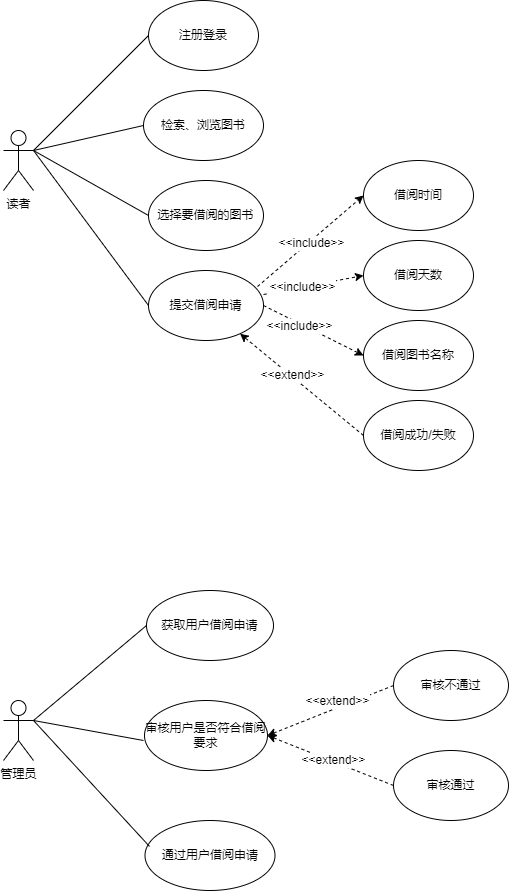

The diagram above was exported from draw.io. Its source (the exported page's mxGraphModel, read from the mxfile embedded in the PNG):
<mxGraphModel dx="418" dy="376" grid="1" gridSize="10" guides="1" tooltips="1" connect="1" arrows="1" fold="1" page="1" pageScale="1" pageWidth="827" pageHeight="1169" math="0" shadow="0">
  <root>
    <mxCell id="0" />
    <mxCell id="1" parent="0" />
    <mxCell id="nE8XyCPPprnIFZvUnJD4-1" value="读者" style="shape=umlActor;verticalLabelPosition=bottom;verticalAlign=top;html=1;outlineConnect=0;" vertex="1" parent="1">
      <mxGeometry x="30" y="180" width="30" height="60" as="geometry" />
    </mxCell>
    <mxCell id="nE8XyCPPprnIFZvUnJD4-2" value="注册登录" style="ellipse;whiteSpace=wrap;html=1;" vertex="1" parent="1">
      <mxGeometry x="175" y="50" width="110" height="70" as="geometry" />
    </mxCell>
    <mxCell id="nE8XyCPPprnIFZvUnJD4-9" value="检索、浏览图书" style="ellipse;whiteSpace=wrap;html=1;" vertex="1" parent="1">
      <mxGeometry x="170" y="140" width="120" height="70" as="geometry" />
    </mxCell>
    <mxCell id="nE8XyCPPprnIFZvUnJD4-22" style="edgeStyle=none;rounded=0;orthogonalLoop=1;jettySize=auto;html=1;exitX=0.948;exitY=0.229;exitDx=0;exitDy=0;entryX=0;entryY=0.5;entryDx=0;entryDy=0;dashed=1;exitPerimeter=0;" edge="1" parent="1" source="nE8XyCPPprnIFZvUnJD4-10" target="nE8XyCPPprnIFZvUnJD4-17">
      <mxGeometry relative="1" as="geometry" />
    </mxCell>
    <mxCell id="nE8XyCPPprnIFZvUnJD4-23" value="&amp;lt;&amp;lt;include&amp;gt;&amp;gt;" style="edgeLabel;html=1;align=center;verticalAlign=middle;resizable=0;points=[];" vertex="1" connectable="0" parent="nE8XyCPPprnIFZvUnJD4-22">
      <mxGeometry x="-0.014" y="-2" relative="1" as="geometry">
        <mxPoint as="offset" />
      </mxGeometry>
    </mxCell>
    <mxCell id="nE8XyCPPprnIFZvUnJD4-24" style="edgeStyle=none;rounded=0;orthogonalLoop=1;jettySize=auto;html=1;exitX=1;exitY=0.343;exitDx=0;exitDy=0;entryX=0;entryY=0.5;entryDx=0;entryDy=0;dashed=1;exitPerimeter=0;" edge="1" parent="1" source="nE8XyCPPprnIFZvUnJD4-10" target="nE8XyCPPprnIFZvUnJD4-18">
      <mxGeometry relative="1" as="geometry" />
    </mxCell>
    <mxCell id="nE8XyCPPprnIFZvUnJD4-25" value="&amp;lt;&amp;lt;include&amp;gt;&amp;gt;" style="edgeLabel;html=1;align=center;verticalAlign=middle;resizable=0;points=[];" vertex="1" connectable="0" parent="nE8XyCPPprnIFZvUnJD4-24">
      <mxGeometry x="-0.2422" relative="1" as="geometry">
        <mxPoint as="offset" />
      </mxGeometry>
    </mxCell>
    <mxCell id="nE8XyCPPprnIFZvUnJD4-27" style="edgeStyle=none;rounded=0;orthogonalLoop=1;jettySize=auto;html=1;exitX=1;exitY=0.5;exitDx=0;exitDy=0;entryX=0;entryY=0.5;entryDx=0;entryDy=0;dashed=1;" edge="1" parent="1" source="nE8XyCPPprnIFZvUnJD4-10" target="nE8XyCPPprnIFZvUnJD4-19">
      <mxGeometry relative="1" as="geometry" />
    </mxCell>
    <mxCell id="nE8XyCPPprnIFZvUnJD4-28" value="&amp;lt;&amp;lt;include&amp;gt;&amp;gt;" style="edgeLabel;html=1;align=center;verticalAlign=middle;resizable=0;points=[];" vertex="1" connectable="0" parent="nE8XyCPPprnIFZvUnJD4-27">
      <mxGeometry x="-0.264" y="-2" relative="1" as="geometry">
        <mxPoint as="offset" />
      </mxGeometry>
    </mxCell>
    <mxCell id="nE8XyCPPprnIFZvUnJD4-10" value="提交借阅申请" style="ellipse;whiteSpace=wrap;html=1;" vertex="1" parent="1">
      <mxGeometry x="175" y="320" width="115" height="70" as="geometry" />
    </mxCell>
    <mxCell id="nE8XyCPPprnIFZvUnJD4-11" value="选择要借阅的图书" style="ellipse;whiteSpace=wrap;html=1;" vertex="1" parent="1">
      <mxGeometry x="175" y="230" width="115" height="70" as="geometry" />
    </mxCell>
    <mxCell id="nE8XyCPPprnIFZvUnJD4-12" value="" style="endArrow=none;html=1;rounded=0;entryX=0;entryY=0.5;entryDx=0;entryDy=0;exitX=0;exitY=0.5;exitDx=0;exitDy=0;" edge="1" parent="1" source="nE8XyCPPprnIFZvUnJD4-11" target="nE8XyCPPprnIFZvUnJD4-2">
      <mxGeometry width="50" height="50" relative="1" as="geometry">
        <mxPoint x="200" y="250" as="sourcePoint" />
        <mxPoint x="250" y="200" as="targetPoint" />
        <Array as="points">
          <mxPoint x="60" y="200" />
        </Array>
      </mxGeometry>
    </mxCell>
    <mxCell id="nE8XyCPPprnIFZvUnJD4-13" value="" style="endArrow=none;html=1;rounded=0;exitX=1;exitY=0.3333333333333333;exitDx=0;exitDy=0;exitPerimeter=0;entryX=0;entryY=0.5;entryDx=0;entryDy=0;" edge="1" parent="1" source="nE8XyCPPprnIFZvUnJD4-1" target="nE8XyCPPprnIFZvUnJD4-9">
      <mxGeometry width="50" height="50" relative="1" as="geometry">
        <mxPoint x="200" y="250" as="sourcePoint" />
        <mxPoint x="250" y="200" as="targetPoint" />
      </mxGeometry>
    </mxCell>
    <mxCell id="nE8XyCPPprnIFZvUnJD4-14" value="" style="endArrow=none;html=1;rounded=0;entryX=0;entryY=0.5;entryDx=0;entryDy=0;" edge="1" parent="1" target="nE8XyCPPprnIFZvUnJD4-10">
      <mxGeometry width="50" height="50" relative="1" as="geometry">
        <mxPoint x="60" y="200" as="sourcePoint" />
        <mxPoint x="250" y="200" as="targetPoint" />
      </mxGeometry>
    </mxCell>
    <mxCell id="nE8XyCPPprnIFZvUnJD4-29" style="edgeStyle=none;rounded=0;orthogonalLoop=1;jettySize=auto;html=1;exitX=0;exitY=0.5;exitDx=0;exitDy=0;dashed=1;" edge="1" parent="1" source="nE8XyCPPprnIFZvUnJD4-16" target="nE8XyCPPprnIFZvUnJD4-10">
      <mxGeometry relative="1" as="geometry" />
    </mxCell>
    <mxCell id="nE8XyCPPprnIFZvUnJD4-30" value="&amp;lt;&amp;lt;extend&amp;gt;&amp;gt;" style="edgeLabel;html=1;align=center;verticalAlign=middle;resizable=0;points=[];" vertex="1" connectable="0" parent="nE8XyCPPprnIFZvUnJD4-29">
      <mxGeometry x="0.1794" y="-1" relative="1" as="geometry">
        <mxPoint as="offset" />
      </mxGeometry>
    </mxCell>
    <mxCell id="nE8XyCPPprnIFZvUnJD4-16" value="借阅成功/失败" style="ellipse;whiteSpace=wrap;html=1;" vertex="1" parent="1">
      <mxGeometry x="390" y="450" width="110" height="70" as="geometry" />
    </mxCell>
    <mxCell id="nE8XyCPPprnIFZvUnJD4-17" value="借阅时间" style="ellipse;whiteSpace=wrap;html=1;" vertex="1" parent="1">
      <mxGeometry x="390" y="210" width="110" height="70" as="geometry" />
    </mxCell>
    <mxCell id="nE8XyCPPprnIFZvUnJD4-18" value="借阅天数" style="ellipse;whiteSpace=wrap;html=1;" vertex="1" parent="1">
      <mxGeometry x="390" y="290" width="110" height="70" as="geometry" />
    </mxCell>
    <mxCell id="nE8XyCPPprnIFZvUnJD4-19" value="借阅图书名称" style="ellipse;whiteSpace=wrap;html=1;" vertex="1" parent="1">
      <mxGeometry x="390" y="370" width="110" height="70" as="geometry" />
    </mxCell>
    <mxCell id="nE8XyCPPprnIFZvUnJD4-31" value="管理员" style="shape=umlActor;verticalLabelPosition=bottom;verticalAlign=top;html=1;outlineConnect=0;" vertex="1" parent="1">
      <mxGeometry x="30" y="750" width="30" height="60" as="geometry" />
    </mxCell>
    <mxCell id="nE8XyCPPprnIFZvUnJD4-36" value="获取用户借阅申请" style="ellipse;whiteSpace=wrap;html=1;" vertex="1" parent="1">
      <mxGeometry x="173" y="640" width="127" height="70" as="geometry" />
    </mxCell>
    <mxCell id="nE8XyCPPprnIFZvUnJD4-37" value="审核用户是否符合借阅要求" style="ellipse;whiteSpace=wrap;html=1;" vertex="1" parent="1">
      <mxGeometry x="171" y="750" width="123" height="70" as="geometry" />
    </mxCell>
    <mxCell id="nE8XyCPPprnIFZvUnJD4-38" value="通过用户借阅申请" style="ellipse;whiteSpace=wrap;html=1;" vertex="1" parent="1">
      <mxGeometry x="171.5" y="870" width="130" height="70" as="geometry" />
    </mxCell>
    <mxCell id="nE8XyCPPprnIFZvUnJD4-41" value="" style="endArrow=none;html=1;rounded=0;entryX=0;entryY=0.5;entryDx=0;entryDy=0;" edge="1" parent="1" target="nE8XyCPPprnIFZvUnJD4-36">
      <mxGeometry width="50" height="50" relative="1" as="geometry">
        <mxPoint x="60" y="770" as="sourcePoint" />
        <mxPoint x="110" y="720" as="targetPoint" />
      </mxGeometry>
    </mxCell>
    <mxCell id="nE8XyCPPprnIFZvUnJD4-42" value="" style="endArrow=none;html=1;rounded=0;exitX=1;exitY=0.3333333333333333;exitDx=0;exitDy=0;exitPerimeter=0;" edge="1" parent="1" source="nE8XyCPPprnIFZvUnJD4-31">
      <mxGeometry width="50" height="50" relative="1" as="geometry">
        <mxPoint x="80" y="800" as="sourcePoint" />
        <mxPoint x="170" y="790" as="targetPoint" />
      </mxGeometry>
    </mxCell>
    <mxCell id="nE8XyCPPprnIFZvUnJD4-43" value="" style="endArrow=none;html=1;rounded=0;entryX=0.035;entryY=0.371;entryDx=0;entryDy=0;entryPerimeter=0;" edge="1" parent="1" target="nE8XyCPPprnIFZvUnJD4-38">
      <mxGeometry width="50" height="50" relative="1" as="geometry">
        <mxPoint x="60" y="770" as="sourcePoint" />
        <mxPoint x="170" y="900" as="targetPoint" />
      </mxGeometry>
    </mxCell>
    <mxCell id="nE8XyCPPprnIFZvUnJD4-45" style="edgeStyle=none;rounded=0;orthogonalLoop=1;jettySize=auto;html=1;exitX=0;exitY=0.5;exitDx=0;exitDy=0;entryX=1;entryY=0.5;entryDx=0;entryDy=0;dashed=1;" edge="1" parent="1" source="nE8XyCPPprnIFZvUnJD4-44" target="nE8XyCPPprnIFZvUnJD4-37">
      <mxGeometry relative="1" as="geometry" />
    </mxCell>
    <mxCell id="nE8XyCPPprnIFZvUnJD4-46" value="&amp;lt;&amp;lt;extend&amp;gt;&amp;gt;" style="edgeLabel;html=1;align=center;verticalAlign=middle;resizable=0;points=[];" vertex="1" connectable="0" parent="nE8XyCPPprnIFZvUnJD4-45">
      <mxGeometry x="-0.3667" y="-1" relative="1" as="geometry">
        <mxPoint x="-16" y="1" as="offset" />
      </mxGeometry>
    </mxCell>
    <mxCell id="nE8XyCPPprnIFZvUnJD4-44" value="审核不通过" style="ellipse;whiteSpace=wrap;html=1;" vertex="1" parent="1">
      <mxGeometry x="420" y="700" width="115" height="70" as="geometry" />
    </mxCell>
    <mxCell id="nE8XyCPPprnIFZvUnJD4-48" style="edgeStyle=none;rounded=0;orthogonalLoop=1;jettySize=auto;html=1;exitX=0;exitY=0.5;exitDx=0;exitDy=0;entryX=1;entryY=0.5;entryDx=0;entryDy=0;dashed=1;" edge="1" parent="1" source="nE8XyCPPprnIFZvUnJD4-47" target="nE8XyCPPprnIFZvUnJD4-37">
      <mxGeometry relative="1" as="geometry" />
    </mxCell>
    <mxCell id="nE8XyCPPprnIFZvUnJD4-49" value="&amp;lt;&amp;lt;extend&amp;gt;&amp;gt;" style="edgeLabel;html=1;align=center;verticalAlign=middle;resizable=0;points=[];" vertex="1" connectable="0" parent="nE8XyCPPprnIFZvUnJD4-48">
      <mxGeometry x="0.2466" y="1" relative="1" as="geometry">
        <mxPoint x="18" y="5" as="offset" />
      </mxGeometry>
    </mxCell>
    <mxCell id="nE8XyCPPprnIFZvUnJD4-47" value="审核通过" style="ellipse;whiteSpace=wrap;html=1;" vertex="1" parent="1">
      <mxGeometry x="420" y="800" width="115" height="70" as="geometry" />
    </mxCell>
  </root>
</mxGraphModel>